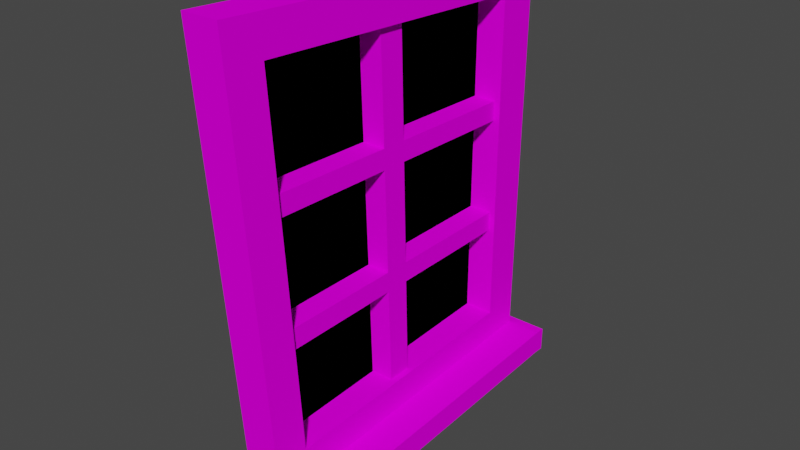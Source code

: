 # Source: Fenster.blend  (saved by Blender 3.6.11; exported with 4.5.12 LTS)
import bpy
from mathutils import Matrix  # noqa: F401  (used for matrix-valued properties, if any)

bpy.ops.wm.read_factory_settings(use_empty=True)
scene = bpy.context.scene
scene.name = 'Scene'

# ---- collections
col_collection = bpy.data.collections.new('Collection'); scene.collection.children.link(col_collection)

# ---- images (referenced by path relative to the original .blend; pixels are not part of the script)
import os
ASSET_DIR = os.environ.get("B2B_ASSET_DIR", "")  # directory of the original .blend (textures are referenced by path, not embedded)
HERE = os.path.dirname(os.path.abspath(__file__))  # packed textures are extracted next to this script under _unpacked/

def load_image(name, relpath, width, height, colorspace="sRGB"):
    """Load a texture the original file referenced (path relative to the .blend, or extracted next to this script)."""
    p = next((c for c in (os.path.join(HERE, relpath), os.path.join(ASSET_DIR, relpath)) if relpath and os.path.exists(c)), "")
    if p:
        img = bpy.data.images.load(p, check_existing=True)
        img.name = name
    else:  # same state as the original file: an image datablock whose file is absent (Cycles renders it pink)
        img = bpy.data.images.new(name, width, height)
        img.source = "FILE"
        img.filepath = "//" + (relpath or name)
    img.colorspace_settings.name = colorspace
    return img
img_fenstertextur = load_image('FensterTextur', 'FensterTextur.png', 1024, 1024, 'sRGB')

# ---- materials (node trees are filled in below, after node groups)
mat_fensterrahmenmaterial = bpy.data.materials.new('FensterrahmenMaterial')
mat_fensterrahmenmaterial.alpha_threshold = 0.0
mat_fensterrahmenmaterial.use_transparent_shadow = False
mat_fensterrahmenmaterial.roughness = 0.5
mat_fensterrahmenmaterial.line_color = (0.0, 0.0, 0.0, 1.0)
mat_windowmaterial = bpy.data.materials.new('WindowMaterial')
mat_windowmaterial.use_transparent_shadow = False

# ---- material node trees
mat_fensterrahmenmaterial.use_nodes = True; mat_fensterrahmenmaterial.node_tree.nodes.clear()
_N = mat_fensterrahmenmaterial.node_tree.nodes; _L = mat_fensterrahmenmaterial.node_tree.links
n0 = _N.new('ShaderNodeOutputMaterial'); n0.name = 'Material Output'; n0.location = (300, 300)
n1 = _N.new('ShaderNodeBsdfPrincipled'); n1.name = 'Principled BSDF'; n1.location = (10, 300)
n1.distribution = 'GGX'
n1.subsurface_method = 'RANDOM_WALK_SKIN'
n1.inputs[3].default_value = 1.45
n1.inputs[13].default_value = 0.0
n1.inputs[27].default_value = (0.0, 0.0, 0.0, 1.0)
n1.inputs[28].default_value = 1.0
n2 = _N.new('ShaderNodeTexImage'); n2.name = 'Image Texture'; n2.location = (-344, 239)
n2.image = img_fenstertextur
_L.new(n1.outputs[0], n0.inputs[0])
_L.new(n2.outputs[0], n1.inputs[0])
n0.is_active_output = True
mat_windowmaterial.use_nodes = True; mat_windowmaterial.node_tree.nodes.clear()
_N = mat_windowmaterial.node_tree.nodes; _L = mat_windowmaterial.node_tree.links
n0 = _N.new('ShaderNodeBsdfPrincipled'); n0.name = 'Principled BSDF'; n0.location = (10, 300)
n0.distribution = 'GGX'
n0.subsurface_method = 'RANDOM_WALK_SKIN'
n0.inputs[0].default_value = (0.0, 0.0, 0.0, 1.0)
n0.inputs[3].default_value = 1.45
n0.inputs[13].default_value = 0.0
n0.inputs[27].default_value = (0.0, 0.0, 0.0, 1.0)
n0.inputs[28].default_value = 15.0
n1 = _N.new('ShaderNodeOutputMaterial'); n1.name = 'Material Output'; n1.location = (300, 300)
_L.new(n0.outputs[0], n1.inputs[0])
n1.is_active_output = True

# ---- world
world_world = bpy.data.worlds.new('World'); scene.world = world_world
world_world.use_nodes = True; world_world.node_tree.nodes.clear()
_N = world_world.node_tree.nodes; _L = world_world.node_tree.links
n0 = _N.new('ShaderNodeOutputWorld'); n0.name = 'World Output'; n0.location = (300, 300)
n1 = _N.new('ShaderNodeBackground'); n1.name = 'Background'; n1.location = (10, 300)
n1.inputs[0].default_value = (0.05088, 0.05088, 0.05088, 1.0)
_L.new(n1.outputs[0], n0.inputs[0])
n0.is_active_output = True
world_world.color = (0.05088, 0.05088, 0.05088)
world_world.use_sun_shadow = False
world_world.sun_shadow_jitter_overblur = 0.0

# ---- meshes
me_cube = bpy.data.meshes.new('Cube')
me_cube.from_pydata([(-0.04558, 1.045, 1.267), (-0.04558, 1.0, -1.187), (-0.04558, -1.194, 1.4), (-0.04558, -1.0, -1.293), (-0.2623, 1.045, 1.267), (-0.2623, 1.0, -1.187), (-0.2623, -1.194, 1.4), (-0.2623, -1.0, -1.293), (-0.2623, 0.7804, -1.199), (-0.04558, 0.7995, 1.282), (-0.2623, 0.7995, 1.282), (-0.04558, 0.7804, -1.199), (-0.2623, -0.8, -1.283), (-0.04558, -0.9696, 1.387), (-0.2623, -0.9696, 1.387), (-0.04558, -0.8, -1.283), (-0.04558, 1.042, 1.069), (-0.2623, -1.178, 1.183), (-0.04558, -1.178, 1.183), (-0.2623, 1.042, 1.069), (-0.04558, 0.7979, 1.082), (-0.2623, 0.7979, 1.082), (-0.2623, -0.956, 1.172), (-0.04558, -0.956, 1.172), (-0.04558, 1.003, -1.047), (-0.04558, -1.011, -1.14), (-0.2623, 1.003, -1.047), (-0.04558, 0.7815, -1.058), (-0.2623, 0.7815, -1.058), (-0.2623, -0.8097, -1.13), (-0.04558, -0.8097, -1.13), (-0.2623, -1.011, -1.14), (-0.2623, -1.025, -0.9473), (-0.04558, 1.006, -0.8723), (-0.04558, -1.025, -0.9473), (-0.2623, 1.006, -0.8723), (-0.04558, 0.7829, -0.8805), (-0.2623, 0.7829, -0.8805), (-0.2623, -0.8218, -0.9398), (-0.04558, -0.8218, -0.9398), (-0.2623, -0.1778, 1.34), (-0.04558, -0.09256, -1.245), (-0.2623, -0.09256, -1.245), (-0.04558, -0.1778, 1.34), (-0.04558, -0.1709, 1.131), (-0.2623, -0.1709, 1.131), (-0.2623, -0.09742, -1.098), (-0.04558, -0.09742, -1.098), (-0.2623, -0.1035, -0.9133), (-0.04558, -0.1035, -0.9133), (-0.2623, -0.02143, 1.33), (-0.04558, 0.04709, -1.238), (-0.2623, -0.01591, 1.124), (-0.2623, 0.04318, -1.091), (-0.2623, 0.03829, -0.9081), (-0.2623, 0.04709, -1.238), (-0.04558, -0.02143, 1.33), (-0.04558, -0.01591, 1.124), (-0.04558, 0.04318, -1.091), (-0.04558, 0.03829, -0.9081), (-0.2623, -1.131, 0.5234), (-0.04558, 1.031, 0.4682), (-0.04558, -1.131, 0.5234), (-0.2623, 1.031, 0.4682), (-0.04558, 0.7933, 0.4742), (-0.2623, 0.7933, 0.4742), (-0.2623, -0.9144, 0.5179), (-0.04558, -0.9144, 0.5179), (-0.2623, -0.15, 0.4984), (-0.2166, -0.1225, -0.3369), (-0.2166, -0.1035, -0.9133), (-0.2623, 0.0008713, 0.4945), (-0.04558, 1.028, 0.3552), (-0.04558, -1.122, 0.3995), (-0.2623, 1.028, 0.3552), (-0.04558, 0.7924, 0.3601), (-0.2623, 0.7924, 0.3601), (-0.2623, -0.9066, 0.3951), (-0.04558, -0.9066, 0.3951), (-0.2623, -0.1461, 0.3794), (-0.2166, -0.8218, -0.9398), (-0.2166, -0.8596, -0.3446), (-0.2623, 0.004025, 0.3763), (-0.2623, -1.122, 0.3995), (-0.04558, 1.018, -0.2117), (-0.04558, -1.077, -0.2225), (-0.2623, 1.018, -0.2117), (-0.04558, 0.788, -0.2129), (-0.2623, 0.788, -0.2129), (-0.2623, -0.8674, -0.2214), (-0.04558, -0.8674, -0.2214), (-0.2623, -0.1264, -0.2176), (-0.2166, 0.7829, -0.8805), (-0.2166, 0.7871, -0.3274), (-0.2623, 0.01985, -0.2168), (-0.2623, -1.077, -0.2225), (-0.04558, 1.016, -0.325), (-0.04558, -1.068, -0.3468), (-0.2623, 1.016, -0.325), (-0.04558, 0.7871, -0.3274), (-0.2623, 0.7871, -0.3274), (-0.2623, -0.8596, -0.3446), (-0.04558, -0.8596, -0.3446), (-0.2623, -0.1225, -0.3369), (-0.2166, -0.956, 1.172), (-0.2166, -0.1709, 1.131), (-0.2623, 0.02301, -0.3354), (-0.2623, -1.068, -0.3468), (-0.08094, -0.1709, 1.131), (-0.08094, -0.956, 1.172), (-0.08094, 0.7871, -0.3274), (-0.08094, 0.7829, -0.8805), (-0.08094, -0.8596, -0.3446), (-0.08094, -0.8218, -0.9398), (-0.08094, -0.1035, -0.9133), (-0.08094, -0.01591, 1.124), (-0.08094, 0.03829, -0.9081), (-0.08094, -0.1225, -0.3369), (-0.08094, 0.7979, 1.082), (-0.08094, 0.02301, -0.3354), (-0.08094, 0.7933, 0.4742), (-0.08094, -0.9144, 0.5179), (-0.08094, -0.15, 0.4984), (-0.08094, 0.0008713, 0.4945), (-0.08094, 0.7924, 0.3601), (-0.08094, -0.9066, 0.3951), (-0.08094, -0.1461, 0.3794), (-0.08094, 0.004025, 0.3763), (-0.08094, 0.788, -0.2129), (-0.08094, -0.8674, -0.2214), (-0.08094, -0.1264, -0.2176), (-0.08094, 0.01985, -0.2168), (-0.2166, 0.7979, 1.082), (-0.2166, -0.01591, 1.124), (-0.2166, 0.03829, -0.9081), (-0.2166, 0.02301, -0.3354), (-0.2166, 0.7933, 0.4742), (-0.2166, -0.9144, 0.5179), (-0.2166, -0.15, 0.4984), (-0.2166, 0.0008713, 0.4945), (-0.2166, -0.1461, 0.3794), (-0.2166, -0.9066, 0.3951), (-0.2166, 0.7924, 0.3601), (-0.2166, 0.004025, 0.3763), (-0.2166, 0.788, -0.2129), (-0.2166, -0.8674, -0.2214), (-0.2166, -0.1264, -0.2176), (-0.2166, 0.01985, -0.2168), (0.1634, 1.003, -1.047), (0.1634, 1.0, -1.187), (0.1634, -1.011, -1.14), (0.1634, -1.0, -1.293), (0.1634, 0.7804, -1.199), (0.1634, 0.04709, -1.238), (0.1634, 0.7815, -1.058), (0.1634, -0.8, -1.283), (0.1634, -0.8097, -1.13), (0.1634, -0.09742, -1.098), (0.1634, -0.09256, -1.245), (0.1634, 0.04318, -1.091), (-0.04558, -1.075, -1.144), (-0.04558, -1.064, -1.298), (-0.2623, -1.064, -1.298), (0.1634, -1.064, -1.298), (-0.2623, -1.075, -1.144), (0.1634, -1.075, -1.144), (-0.04558, 1.059, -1.189), (-0.2623, 1.059, -1.189), (-0.04558, 1.062, -1.049), (-0.2623, 1.062, -1.049), (0.1634, 1.059, -1.189), (0.1634, 1.062, -1.049)], [], [(13, 14, 6, 2), (18, 2, 6, 17), (21, 10, 4, 19), (12, 15, 3, 7), (23, 13, 2, 18), (19, 4, 0, 16), (16, 0, 9, 20), (5, 1, 11, 8), (52, 50, 10, 21), (0, 4, 10, 9), (17, 6, 14, 22), (44, 43, 13, 23), (42, 41, 15, 12), (43, 40, 14, 13), (44, 23, 109, 108), (60, 17, 22, 66), (71, 52, 21, 65), (61, 16, 20, 64), (63, 19, 16, 61), (67, 23, 18, 62), (65, 21, 19, 63), (62, 18, 17, 60), (151, 150, 165, 163), (8, 28, 26, 5), (58, 47, 157, 159), (24, 148, 171, 168), (47, 30, 156, 157), (55, 53, 28, 8), (7, 31, 29, 12), (11, 1, 149, 152), (25, 34, 32, 31), (28, 37, 35, 26), (30, 39, 34, 25), (26, 35, 33, 24), (24, 33, 36, 27), (53, 54, 37, 28), (31, 32, 38, 29), (47, 49, 39, 30), (58, 59, 49, 47), (29, 38, 48, 46), (150, 25, 160, 165), (12, 29, 46, 42), (66, 22, 45, 68), (57, 44, 108, 115), (56, 50, 40, 43), (55, 51, 41, 42), (57, 56, 43, 44), (22, 14, 40, 45), (20, 9, 56, 57), (8, 11, 51, 55), (9, 10, 50, 56), (99, 87, 128, 110), (30, 25, 150, 156), (27, 36, 59, 58), (46, 48, 54, 53), (42, 46, 53, 55), (68, 45, 52, 71), (45, 40, 50, 52), (79, 68, 71, 82), (67, 78, 125, 121), (36, 99, 110, 111), (77, 66, 68, 79), (73, 62, 60, 83), (76, 65, 63, 74), (78, 67, 62, 73), (74, 63, 61, 72), (72, 61, 64, 75), (82, 71, 65, 76), (83, 60, 66, 77), (23, 67, 121, 109), (87, 75, 124, 128), (95, 83, 77, 89), (94, 82, 76, 88), (84, 72, 75, 87), (86, 74, 72, 84), (90, 78, 73, 85), (88, 76, 74, 86), (85, 73, 83, 95), (89, 77, 79, 91), (49, 59, 116, 114), (75, 64, 120, 124), (91, 79, 82, 94), (103, 91, 94, 106), (64, 20, 118, 120), (90, 102, 112, 129), (101, 89, 91, 103), (97, 85, 95, 107), (100, 88, 86, 98), (102, 90, 85, 97), (98, 86, 84, 96), (96, 84, 87, 99), (106, 94, 88, 100), (107, 95, 89, 101), (59, 36, 111, 116), (39, 49, 114, 113), (32, 107, 101, 38), (54, 106, 100, 37), (33, 96, 99, 36), (35, 98, 96, 33), (39, 102, 97, 34), (37, 100, 98, 35), (34, 97, 107, 32), (38, 101, 103, 48), (102, 39, 113, 112), (78, 90, 129, 125), (48, 103, 106, 54), (122, 108, 105, 138), (123, 115, 108, 122), (130, 126, 140, 146), (124, 120, 123, 127), (127, 123, 122, 126), (126, 122, 121, 125), (109, 121, 137, 104), (131, 127, 126, 130), (113, 114, 70, 80), (110, 128, 131, 119), (119, 131, 130, 117), (117, 130, 129, 112), (125, 129, 145, 141), (116, 119, 117, 114), (120, 118, 132, 136), (20, 57, 115, 118), (138, 105, 104, 137), (136, 132, 133, 139), (146, 140, 141, 145), (144, 142, 143, 147), (70, 69, 81, 80), (92, 93, 135, 134), (127, 131, 147, 143), (117, 112, 81, 69), (115, 123, 139, 133), (131, 128, 144, 147), (114, 117, 69, 70), (126, 125, 141, 140), (123, 120, 136, 139), (118, 115, 133, 132), (110, 119, 135, 93), (108, 109, 104, 105), (129, 130, 146, 145), (116, 111, 92, 134), (124, 127, 143, 142), (111, 110, 93, 92), (121, 122, 138, 137), (119, 116, 134, 135), (128, 124, 142, 144), (112, 113, 80, 81), (155, 156, 150, 151), (149, 148, 154, 152), (158, 157, 156, 155), (153, 159, 157, 158), (152, 154, 159, 153), (51, 11, 152, 153), (24, 27, 154, 148), (41, 51, 153, 158), (27, 58, 159, 154), (26, 24, 168, 169), (15, 41, 158, 155), (3, 15, 155, 151), (161, 160, 164, 162), (160, 161, 163, 165), (31, 7, 162, 164), (3, 151, 163, 161), (7, 3, 161, 162), (25, 31, 164, 160), (167, 169, 168, 166), (166, 168, 171, 170), (5, 26, 169, 167), (149, 1, 166, 170), (1, 5, 167, 166), (148, 149, 170, 171)])
me_cube.polygons.foreach_set('material_index', [0, 0, 0, 0, 0, 0, 0, 0, 0, 0, 0, 0, 0, 0, 0, 0, 0, 0, 0, 0, 0, 0, 0, 0, 0, 0, 0, 0, 0, 0, 0, 0, 0, 0, 0, 0, 0, 0, 0, 0, 0, 0, 0, 0, 0, 0, 0, 0, 0, 0, 0, 0, 0, 0, 0, 0, 0, 0, 0, 0, 0, 0, 0, 0, 0, 0, 0, 0, 0, 0, 0, 0, 0, 0, 0, 0, 0, 0, 0, 0, 0, 0, 0, 0, 0, 0, 0, 0, 0, 0, 0, 0, 0, 0, 0, 0, 0, 0, 0, 0, 0, 0, 0, 0, 0, 0, 0, 0, 0, 0, 0, 0, 0, 0, 0, 0, 0, 0, 0, 0, 0, 0, 1, 1, 1, 1, 1, 1, 0, 0, 0, 0, 0, 0, 0, 0, 0, 0, 0, 0, 0, 0, 0, 0, 0, 0, 0, 0, 0, 0, 0, 0, 0, 0, 0, 0, 0, 0, 0, 0, 0, 0, 0, 0, 0, 0, 0, 0, 0, 0])
_uv = me_cube.uv_layers.new(name='UVMap')
_uv.uv.foreach_set('vector', [0.8773, 0.6859, 0.994, 0.6859, 0.994, 0.7176, 0.8773, 0.7176, 0.6973, 0.3351, 0.6973, 0.3658, 0.5805, 0.3658, 0.5805, 0.3351, 0.3014, 0.7025, 0.2999, 0.7307, 0.2653, 0.7271, 0.2671, 0.6992, 0.8435, 0.4597, 0.7268, 0.4597, 0.7268, 0.4315, 0.8436, 0.4314, 0.4765, 0.332, 0.4767, 0.3624, 0.4453, 0.3666, 0.4453, 0.3358, 0.9645, 0.3052, 0.9645, 0.3331, 0.8478, 0.3331, 0.8478, 0.3052, 0.8358, 0.3072, 0.8358, 0.3351, 0.8011, 0.3366, 0.8014, 0.3083, 0.8444, 0.7145, 0.7268, 0.7143, 0.7268, 0.6832, 0.844, 0.6831, 0.416, 0.7137, 0.4155, 0.7429, 0.2999, 0.7307, 0.3014, 0.7025, 0.8773, 0.4006, 0.994, 0.4006, 0.994, 0.4354, 0.8773, 0.4354, 0.5797, 0.7296, 0.5805, 0.7603, 0.549, 0.757, 0.5485, 0.7266, 0.1224, 0.8013, 0.1217, 0.8308, 0.009799, 0.8384, 0.01147, 0.808, 0.8435, 0.5597, 0.7268, 0.5597, 0.7268, 0.4597, 0.8435, 0.4597, 0.8773, 0.5737, 0.994, 0.5737, 0.994, 0.6859, 0.8773, 0.6859, 0.1224, 0.8013, 0.01147, 0.808, 0.01033, 0.7889, 0.1212, 0.7823, 0.5773, 0.6362, 0.5797, 0.7296, 0.5485, 0.7266, 0.5468, 0.634, 0.4177, 0.6248, 0.416, 0.7137, 0.3014, 0.7025, 0.306, 0.6168, 0.8358, 0.2222, 0.8358, 0.3072, 0.8014, 0.3083, 0.8023, 0.2224, 0.9645, 0.2202, 0.9645, 0.3052, 0.8478, 0.3052, 0.8478, 0.2202, 0.4757, 0.2394, 0.4765, 0.332, 0.4453, 0.3358, 0.4453, 0.2423, 0.306, 0.6168, 0.3014, 0.7025, 0.2671, 0.6992, 0.2725, 0.6144, 0.6973, 0.2416, 0.6973, 0.3351, 0.5805, 0.3351, 0.5805, 0.2416, 0.6142, 0.4314, 0.5924, 0.4312, 0.5925, 0.4221, 0.6143, 0.4223, 0.844, 0.6831, 0.8639, 0.6841, 0.8643, 0.7153, 0.8444, 0.7145, 0.8215, 0.7548, 0.8414, 0.7548, 0.8414, 0.8674, 0.8215, 0.8674, 0.9085, 0.8421, 0.9085, 0.7295, 0.9169, 0.7295, 0.9169, 0.8421, 0.7088, 0.7548, 0.8096, 0.7548, 0.8096, 0.8674, 0.7088, 0.8674, 0.8435, 0.5794, 0.8642, 0.5799, 0.8639, 0.6841, 0.844, 0.6831, 0.8436, 0.4314, 0.8654, 0.4311, 0.865, 0.4595, 0.8435, 0.4597, 0.7268, 0.6832, 0.7268, 0.7143, 0.6136, 0.7143, 0.614, 0.6831, 0.6973, 0.005957, 0.6973, 0.03319, 0.5805, 0.03319, 0.5805, 0.005957, 0.3175, 0.4006, 0.3162, 0.4256, 0.2847, 0.4253, 0.2863, 0.4006, 0.4738, 0.005957, 0.474, 0.03293, 0.4453, 0.03393, 0.4453, 0.006699, 0.9645, 0.005957, 0.9645, 0.03072, 0.8478, 0.03072, 0.8478, 0.005957, 0.8358, 0.007961, 0.8358, 0.03272, 0.8044, 0.03098, 0.8046, 0.005957, 0.422, 0.4006, 0.4215, 0.4265, 0.3162, 0.4256, 0.3175, 0.4006, 0.5712, 0.4006, 0.5719, 0.4278, 0.5431, 0.4276, 0.5427, 0.4006, 0.1224, 0.00969, 0.1217, 0.03577, 0.02019, 0.03289, 0.02167, 0.005957, 0.3584, 0.00621, 0.3585, 0.03212, 0.3385, 0.03204, 0.3385, 0.005957, 0.5427, 0.4006, 0.5431, 0.4276, 0.4416, 0.4267, 0.4419, 0.4006, 0.9573, 0.9589, 0.9573, 0.8463, 0.9664, 0.8463, 0.9664, 0.9589, 0.8435, 0.4597, 0.865, 0.4595, 0.8643, 0.56, 0.8435, 0.5597, 0.5468, 0.634, 0.5485, 0.7266, 0.4379, 0.7158, 0.439, 0.6263, 0.3619, 0.3574, 0.34, 0.3592, 0.3384, 0.3402, 0.3603, 0.3384, 0.8773, 0.5516, 0.994, 0.5516, 0.994, 0.5737, 0.8773, 0.5737, 0.8435, 0.5794, 0.7268, 0.5794, 0.7268, 0.5597, 0.8435, 0.5597, 0.3619, 0.3574, 0.362, 0.3866, 0.34, 0.3887, 0.34, 0.3592, 0.5485, 0.7266, 0.549, 0.757, 0.4375, 0.7452, 0.4379, 0.7158, 0.2534, 0.7904, 0.2534, 0.8187, 0.1373, 0.8247, 0.1383, 0.7955, 0.844, 0.6831, 0.7268, 0.6832, 0.7268, 0.5794, 0.8435, 0.5794, 0.8773, 0.4354, 0.994, 0.4354, 0.994, 0.5516, 0.8773, 0.5516, 0.8035, 0.1092, 0.8033, 0.1253, 0.7843, 0.1251, 0.7845, 0.109, 0.9289, 0.8463, 0.9573, 0.8463, 0.9573, 0.9589, 0.9289, 0.9589, 0.2534, 0.01151, 0.2534, 0.03654, 0.1482, 0.03186, 0.1491, 0.005957, 0.4419, 0.4006, 0.4416, 0.4267, 0.4215, 0.4265, 0.422, 0.4006, 0.8435, 0.5597, 0.8643, 0.56, 0.8642, 0.5799, 0.8435, 0.5794, 0.439, 0.6263, 0.4379, 0.7158, 0.416, 0.7137, 0.4177, 0.6248, 0.4379, 0.7158, 0.4375, 0.7452, 0.4155, 0.7429, 0.416, 0.7137, 0.4392, 0.6095, 0.439, 0.6263, 0.4177, 0.6248, 0.4181, 0.6081, 0.4757, 0.2394, 0.4756, 0.222, 0.4946, 0.2218, 0.4947, 0.2392, 0.8044, 0.03098, 0.8035, 0.1092, 0.7845, 0.109, 0.7853, 0.03077, 0.5465, 0.6166, 0.5468, 0.634, 0.439, 0.6263, 0.4392, 0.6095, 0.6973, 0.224, 0.6973, 0.2416, 0.5805, 0.2416, 0.5805, 0.224, 0.3069, 0.6007, 0.306, 0.6168, 0.2725, 0.6144, 0.2736, 0.5985, 0.4756, 0.222, 0.4757, 0.2394, 0.4453, 0.2423, 0.4453, 0.2248, 0.9645, 0.2042, 0.9645, 0.2202, 0.8478, 0.2202, 0.8478, 0.2042, 0.8358, 0.2062, 0.8358, 0.2222, 0.8023, 0.2224, 0.8025, 0.2063, 0.4181, 0.6081, 0.4177, 0.6248, 0.306, 0.6168, 0.3069, 0.6007, 0.5768, 0.6186, 0.5773, 0.6362, 0.5468, 0.634, 0.5465, 0.6166, 0.4765, 0.332, 0.4757, 0.2394, 0.4947, 0.2392, 0.4955, 0.3318, 0.8033, 0.1253, 0.8025, 0.2063, 0.7834, 0.2061, 0.7843, 0.1251, 0.5745, 0.5305, 0.5768, 0.6186, 0.5465, 0.6166, 0.545, 0.5293, 0.4197, 0.5242, 0.4181, 0.6081, 0.3069, 0.6007, 0.3112, 0.5198, 0.8358, 0.1261, 0.8358, 0.2062, 0.8025, 0.2063, 0.8033, 0.1253, 0.9645, 0.1241, 0.9645, 0.2042, 0.8478, 0.2042, 0.8478, 0.1241, 0.4748, 0.1347, 0.4756, 0.222, 0.4453, 0.2248, 0.4453, 0.1366, 0.3112, 0.5198, 0.3069, 0.6007, 0.2736, 0.5985, 0.2787, 0.5185, 0.6973, 0.1359, 0.6973, 0.224, 0.5805, 0.224, 0.5805, 0.1359, 0.545, 0.5293, 0.5465, 0.6166, 0.4392, 0.6095, 0.4403, 0.525, 0.3385, 0.03204, 0.3585, 0.03212, 0.3585, 0.05117, 0.3384, 0.05109, 0.8025, 0.2063, 0.8023, 0.2224, 0.7833, 0.2222, 0.7834, 0.2061, 0.4403, 0.525, 0.4392, 0.6095, 0.4181, 0.6081, 0.4197, 0.5242, 0.4405, 0.5082, 0.4403, 0.525, 0.4197, 0.5242, 0.42, 0.5074, 0.8023, 0.2224, 0.8014, 0.3083, 0.7823, 0.3081, 0.7833, 0.2222, 0.4748, 0.1347, 0.4747, 0.1172, 0.4937, 0.1171, 0.4939, 0.1345, 0.5446, 0.5118, 0.545, 0.5293, 0.4403, 0.525, 0.4405, 0.5082, 0.6973, 0.1183, 0.6973, 0.1359, 0.5805, 0.1359, 0.5805, 0.1183, 0.312, 0.5036, 0.3112, 0.5198, 0.2787, 0.5185, 0.2797, 0.5025, 0.4747, 0.1172, 0.4748, 0.1347, 0.4453, 0.1366, 0.4453, 0.119, 0.9645, 0.1081, 0.9645, 0.1241, 0.8478, 0.1241, 0.8478, 0.1081, 0.8358, 0.1101, 0.8358, 0.1261, 0.8033, 0.1253, 0.8035, 0.1092, 0.42, 0.5074, 0.4197, 0.5242, 0.3112, 0.5198, 0.312, 0.5036, 0.5741, 0.5129, 0.5745, 0.5305, 0.545, 0.5293, 0.5446, 0.5118, 0.1482, 0.03186, 0.2534, 0.03654, 0.2525, 0.05557, 0.1473, 0.05088, 0.02019, 0.03289, 0.1217, 0.03577, 0.1212, 0.05481, 0.01966, 0.05194, 0.5719, 0.4278, 0.5741, 0.5129, 0.5446, 0.5118, 0.5431, 0.4276, 0.4215, 0.4265, 0.42, 0.5074, 0.312, 0.5036, 0.3162, 0.4256, 0.8358, 0.03272, 0.8358, 0.1101, 0.8035, 0.1092, 0.8044, 0.03098, 0.9645, 0.03072, 0.9645, 0.1081, 0.8478, 0.1081, 0.8478, 0.03072, 0.474, 0.03293, 0.4747, 0.1172, 0.4453, 0.119, 0.4453, 0.03393, 0.3162, 0.4256, 0.312, 0.5036, 0.2797, 0.5025, 0.2847, 0.4253, 0.6973, 0.03319, 0.6973, 0.1183, 0.5805, 0.1183, 0.5805, 0.03319, 0.5431, 0.4276, 0.5446, 0.5118, 0.4405, 0.5082, 0.4416, 0.4267, 0.4747, 0.1172, 0.474, 0.03293, 0.493, 0.03278, 0.4937, 0.1171, 0.4756, 0.222, 0.4748, 0.1347, 0.4939, 0.1345, 0.4946, 0.2218, 0.4416, 0.4267, 0.4405, 0.5082, 0.42, 0.5074, 0.4215, 0.4265, 0.3384, 0.2507, 0.3384, 0.3402, 0.2653, 0.3402, 0.2653, 0.2507, 0.3597, 0.2495, 0.3603, 0.3384, 0.3384, 0.3402, 0.3384, 0.2507, 0.3384, 0.1495, 0.3384, 0.2339, 0.2653, 0.2339, 0.2653, 0.1495, 0.248, 0.5233, 0.248, 0.5394, 0.136, 0.5414, 0.1366, 0.5247, 0.3596, 0.2328, 0.3597, 0.2495, 0.3384, 0.2507, 0.3384, 0.2339, 0.1169, 0.5299, 0.1165, 0.5468, 0.00853, 0.5505, 0.009484, 0.5331, 0.4955, 0.3318, 0.4947, 0.2392, 0.5679, 0.2386, 0.5686, 0.3312, 0.3591, 0.1489, 0.3596, 0.2328, 0.3384, 0.2339, 0.3384, 0.1495, 0.01966, 0.05194, 0.1212, 0.05481, 0.1191, 0.1279, 0.01759, 0.125, 0.248, 0.2799, 0.248, 0.2961, 0.1394, 0.2947, 0.14, 0.2779, 0.359, 0.1321, 0.3591, 0.1489, 0.3384, 0.1495, 0.3384, 0.1326, 0.117, 0.2825, 0.1166, 0.2994, 0.01188, 0.2997, 0.01283, 0.2823, 0.4946, 0.2218, 0.4939, 0.1345, 0.567, 0.1339, 0.5677, 0.2212, 0.3585, 0.05117, 0.359, 0.1321, 0.3384, 0.1326, 0.3384, 0.05109, 0.7833, 0.2222, 0.7823, 0.3081, 0.7092, 0.3073, 0.7101, 0.2215, 0.2534, 0.7904, 0.1383, 0.7955, 0.1375, 0.7764, 0.2525, 0.7714, 0.119, 0.6198, 0.1169, 0.7093, 0.005957, 0.716, 0.01103, 0.6235, 0.2493, 0.6125, 0.2494, 0.6984, 0.1343, 0.7034, 0.1373, 0.6145, 0.1169, 0.3725, 0.1148, 0.4569, 0.007346, 0.46, 0.01213, 0.3728, 0.2471, 0.3692, 0.2471, 0.4502, 0.1356, 0.4516, 0.1385, 0.3678, 0.1191, 0.1279, 0.1172, 0.2094, 0.01297, 0.2092, 0.01759, 0.125, 0.2493, 0.1286, 0.2493, 0.2068, 0.1413, 0.2048, 0.1441, 0.1239, 0.3596, 0.2328, 0.3591, 0.1489, 0.4322, 0.1484, 0.4327, 0.2323, 0.117, 0.2825, 0.01283, 0.2823, 0.01297, 0.2092, 0.1172, 0.2094, 0.3603, 0.3384, 0.3597, 0.2495, 0.4328, 0.249, 0.4334, 0.3379, 0.1394, 0.2947, 0.248, 0.2961, 0.2471, 0.3692, 0.1385, 0.3678, 0.3384, 0.05109, 0.3384, 0.1326, 0.2653, 0.1326, 0.2653, 0.05109, 0.1169, 0.5299, 0.009484, 0.5331, 0.007346, 0.46, 0.1148, 0.4569, 0.136, 0.5414, 0.248, 0.5394, 0.2493, 0.6125, 0.1373, 0.6145, 0.2525, 0.7714, 0.1375, 0.7764, 0.1343, 0.7034, 0.2494, 0.6984, 0.248, 0.2799, 0.14, 0.2779, 0.1413, 0.2048, 0.2493, 0.2068, 0.1212, 0.7823, 0.01033, 0.7889, 0.005957, 0.716, 0.1169, 0.7093, 0.01188, 0.2997, 0.1166, 0.2994, 0.1169, 0.3725, 0.01213, 0.3728, 0.1473, 0.05088, 0.2525, 0.05557, 0.2493, 0.1286, 0.1441, 0.1239, 0.248, 0.5233, 0.1366, 0.5247, 0.1356, 0.4516, 0.2471, 0.4502, 0.7853, 0.03077, 0.7845, 0.109, 0.7114, 0.1082, 0.7122, 0.02999, 0.00853, 0.5505, 0.1165, 0.5468, 0.119, 0.6198, 0.01103, 0.6235, 0.359, 0.1321, 0.3585, 0.05117, 0.4316, 0.05071, 0.4321, 0.1317, 0.7843, 0.1251, 0.7834, 0.2061, 0.7103, 0.2053, 0.7112, 0.1243, 0.4937, 0.1171, 0.493, 0.03278, 0.5661, 0.03217, 0.5668, 0.1165, 0.6143, 0.4597, 0.5928, 0.4596, 0.5924, 0.4312, 0.6142, 0.4314, 0.6136, 0.7143, 0.5938, 0.7151, 0.5941, 0.6841, 0.614, 0.6831, 0.6144, 0.5597, 0.5936, 0.5601, 0.5928, 0.4596, 0.6143, 0.4597, 0.6144, 0.5794, 0.5937, 0.5799, 0.5936, 0.5601, 0.6144, 0.5597, 0.614, 0.6831, 0.5941, 0.6841, 0.5937, 0.5799, 0.6144, 0.5794, 0.7268, 0.5794, 0.7268, 0.6832, 0.614, 0.6831, 0.6144, 0.5794, 0.9085, 0.8421, 0.8773, 0.8421, 0.8773, 0.7295, 0.9085, 0.7295, 0.7268, 0.5597, 0.7268, 0.5794, 0.6144, 0.5794, 0.6144, 0.5597, 0.6969, 0.8674, 0.5924, 0.8674, 0.5924, 0.7548, 0.6969, 0.7548, 0.9085, 0.9589, 0.9085, 0.8421, 0.9169, 0.8421, 0.9169, 0.9589, 0.7268, 0.4597, 0.7268, 0.5597, 0.6144, 0.5597, 0.6143, 0.4597, 0.7268, 0.4315, 0.7268, 0.4597, 0.6143, 0.4597, 0.6142, 0.4314, 0.7268, 0.4224, 0.7268, 0.4007, 0.8435, 0.4006, 0.8435, 0.4223, 0.7268, 0.4007, 0.7268, 0.4224, 0.6143, 0.4223, 0.6143, 0.4006, 0.8654, 0.4311, 0.8436, 0.4314, 0.8435, 0.4223, 0.8653, 0.4221, 0.7268, 0.4315, 0.6142, 0.4314, 0.6143, 0.4223, 0.7268, 0.4224, 0.8436, 0.4314, 0.7268, 0.4315, 0.7268, 0.4224, 0.8435, 0.4223, 0.9573, 0.8463, 0.9573, 0.7295, 0.9664, 0.7295, 0.9664, 0.8463, 0.8442, 0.723, 0.8441, 0.7429, 0.7267, 0.7426, 0.7268, 0.7227, 0.7268, 0.7227, 0.7267, 0.7426, 0.6138, 0.7426, 0.6138, 0.7228, 0.8444, 0.7145, 0.8643, 0.7153, 0.864, 0.7237, 0.8442, 0.723, 0.6136, 0.7143, 0.7268, 0.7143, 0.7268, 0.7227, 0.6138, 0.7228, 0.7268, 0.7143, 0.8444, 0.7145, 0.8442, 0.723, 0.7268, 0.7227, 0.5938, 0.7151, 0.6136, 0.7143, 0.6138, 0.7228, 0.5941, 0.7235])
me_cube.materials.append(mat_fensterrahmenmaterial)
me_cube.materials.append(mat_windowmaterial)
me_cube.use_mirror_vertex_groups = False
me_cube.update()

# ---- objects
ob_fenster = bpy.data.objects.new('Fenster', me_cube)

# ---- transforms, parenting, visibility, modifiers, constraints
ob_fenster.location = (0.0, 0.0, 0.0)
ob_fenster.lock_rotations_4d = False
ob_fenster.empty_display_type = 'ARROWS'
ob_fenster.lineart.crease_threshold = 0.0

# ---- collection membership
col_collection.objects.link(ob_fenster)

# ---- scene / render settings (as saved in the file)
scene.frame_start = 1; scene.frame_end = 250; scene.frame_set(1)
scene.render.engine = 'BLENDER_EEVEE_NEXT'
scene.cycles.sampling_pattern = 'TABULATED_SOBOL'
scene.view_settings.view_transform = 'Filmic'
bpy.context.view_layer.update()

# ---- added for rendering (the .blend has no active camera and no usable light): camera, sun
cam_auto = bpy.data.cameras.new('AutoCamera')
cam_auto.lens = 50.0
cam_auto.sensor_width = 36.0
cam_auto.clip_end = 1000.0
ob_auto_camera = bpy.data.objects.new('AutoCamera', cam_auto)
scene.collection.objects.link(ob_auto_camera)
ob_auto_camera.location = (3.2278, -3.99848, 2.67295)
ob_auto_camera.rotation_euler = (1.09748, -7.21219e-08, 0.694738)
scene.camera = ob_auto_camera
light_auto_sun = bpy.data.lights.new('AutoSun', 'SUN')
light_auto_sun.energy = 3.0
light_auto_sun.angle = 0.0523599
ob_auto_sun = bpy.data.objects.new('AutoSun', light_auto_sun)
scene.collection.objects.link(ob_auto_sun)
ob_auto_sun.rotation_euler = (0.872665, 0.174533, 0.523599)
bpy.context.view_layer.update()
